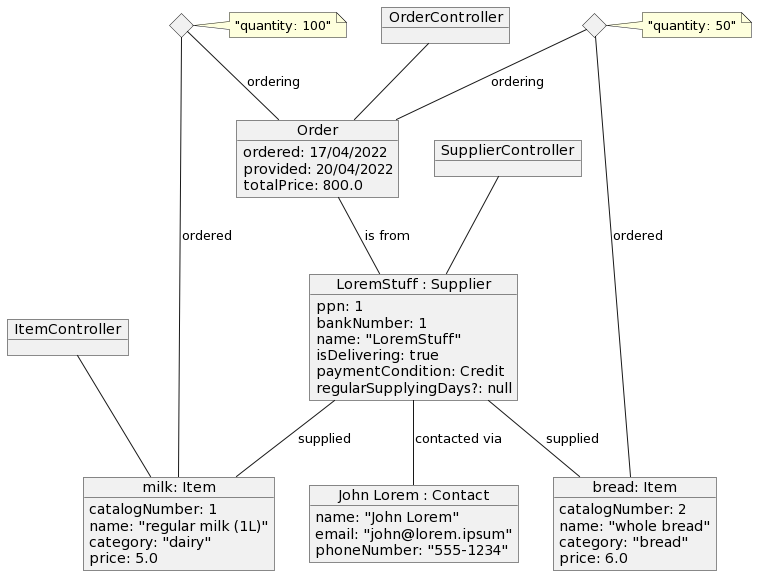

The diagram above was rendered by PlantUML. Its source (embedded in the PNG):
@startuml
object "LoremStuff : Supplier" as Supplier {
		ppn: 1
		bankNumber: 1
		name: "LoremStuff"
		isDelivering: true
		paymentCondition: Credit
		regularSupplyingDays?: null
	}
	
	object "John Lorem : Contact" as Contact {
		name: "John Lorem"
		email: "john@lorem.ipsum"
		phoneNumber: "555-1234"
	}
	
	object Order {
		ordered: 17/04/2022
		provided: 20/04/2022
		totalPrice: 800.0
	}
	
	
	object "milk: Item" as Item {
		catalogNumber: 1
		name: "regular milk (1L)"
		category: "dairy"
		price: 5.0
	}
	
	object "bread: Item" as Item2 {
		catalogNumber: 2
		name: "whole bread"
		category: "bread"
		price: 6.0
	}
	
	Supplier -- Contact: "contacted via"
	
	
	diamond ItemOrder
	note right of	ItemOrder: "quantity: 100"
	
	
	diamond ItemOrder2
	note right of	ItemOrder2: "quantity: 50"
	
	ItemOrder -- Item: ordered
	ItemOrder -- Order: ordering
	
	ItemOrder2 -- Item2: ordered
	ItemOrder2 -- Order: ordering
	
	Supplier -- Item: supplied
	Supplier -- Item2: supplied
	
	Order -- Supplier: "is from"

    object SupplierController {
	
	}
	
	object OrderController {
	
	}
	
	object ItemController {
	
	}
	
	SupplierController -- Supplier
	ItemController -- Item
	OrderController -- Order
@enduml